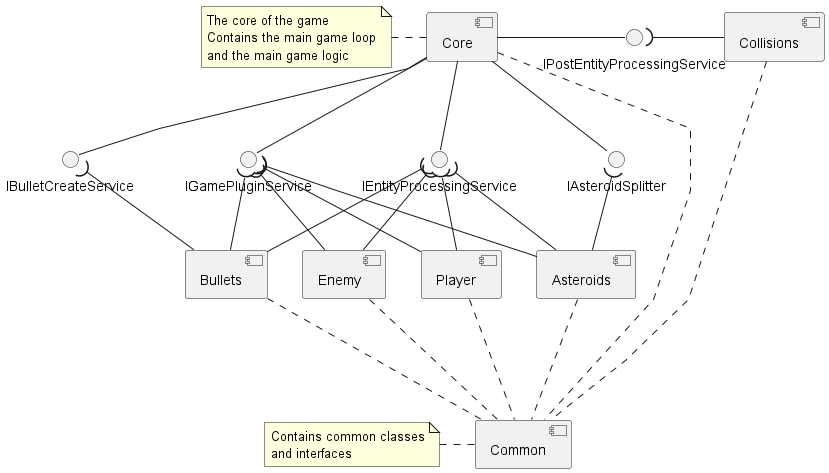

The diagram above was rendered by PlantUML. Its source (embedded in the PNG):
@startuml

skinparam linetype polyline
component Asteroids

component Bullets
component Collisions
component Common
note left of Common
  Contains common classes
  and interfaces
end note
component Core
note left of Core
  The core of the game
  Contains the main game loop
  and the main game logic
end note
component Enemy
component Player

interface IAsteroidSplitter
interface IBulletCreateService
interface IGamePluginService
interface IEntityProcessingService
interface IPostEntityProcessingService

Core -down- IAsteroidSplitter
Core -down- IBulletCreateService
Core -down- IGamePluginService
Core -down- IEntityProcessingService
Core -right- IPostEntityProcessingService

Asteroids -up-( IAsteroidSplitter
Asteroids -up-( IGamePluginService
Asteroids -up-( IEntityProcessingService

Bullets -up-( IBulletCreateService
Bullets -up-( IGamePluginService
Bullets -up-( IEntityProcessingService

Collisions -left-( IPostEntityProcessingService

Enemy -up-( IEntityProcessingService
Enemy -up-( IGamePluginService

Player -up-( IEntityProcessingService
Player -up-( IGamePluginService


Common -.up- Core
Common -.up- Asteroids
Common -.up- Bullets
Common -.up- Collisions
Common -.up- Enemy
Common -.up- Player


@enduml